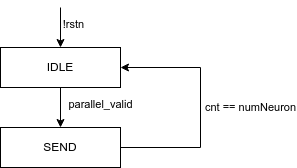

The diagram above was exported from draw.io. Its source (the exported page's mxGraphModel, read from the mxfile embedded in the PNG):
<mxGraphModel dx="412" dy="320" grid="1" gridSize="10" guides="1" tooltips="1" connect="1" arrows="1" fold="1" page="0" pageScale="1" pageWidth="850" pageHeight="1100" math="0" shadow="0">
  <root>
    <mxCell id="0" />
    <mxCell id="1" parent="0" />
    <mxCell id="2" value="IDLE" style="rounded=0;whiteSpace=wrap;html=1;" vertex="1" parent="1">
      <mxGeometry x="280" y="240" width="120" height="40" as="geometry" />
    </mxCell>
    <mxCell id="3" value="SEND" style="rounded=0;whiteSpace=wrap;html=1;" vertex="1" parent="1">
      <mxGeometry x="280" y="320" width="120" height="40" as="geometry" />
    </mxCell>
    <mxCell id="4" value="" style="endArrow=classic;html=1;exitX=0.5;exitY=1;exitDx=0;exitDy=0;rounded=0;curved=0;" edge="1" parent="1" source="2">
      <mxGeometry width="50" height="50" relative="1" as="geometry">
        <mxPoint x="290" y="460" as="sourcePoint" />
        <mxPoint x="340" y="320" as="targetPoint" />
      </mxGeometry>
    </mxCell>
    <mxCell id="5" value="parallel_valid" style="edgeLabel;html=1;align=center;verticalAlign=middle;resizable=0;points=[];labelBackgroundColor=none;" vertex="1" connectable="0" parent="4">
      <mxGeometry x="-0.16" y="2" relative="1" as="geometry">
        <mxPoint x="38" as="offset" />
      </mxGeometry>
    </mxCell>
    <mxCell id="6" value="" style="endArrow=classic;html=1;entryX=0.5;entryY=0;entryDx=0;entryDy=0;rounded=0;curved=0;" edge="1" parent="1" target="2">
      <mxGeometry width="50" height="50" relative="1" as="geometry">
        <mxPoint x="340" y="200" as="sourcePoint" />
        <mxPoint x="350" y="330" as="targetPoint" />
      </mxGeometry>
    </mxCell>
    <mxCell id="7" value="!rstn" style="edgeLabel;html=1;align=center;verticalAlign=middle;resizable=0;points=[];labelBackgroundColor=none;" vertex="1" connectable="0" parent="6">
      <mxGeometry x="-0.16" y="2" relative="1" as="geometry">
        <mxPoint x="11" as="offset" />
      </mxGeometry>
    </mxCell>
    <mxCell id="8" value="" style="endArrow=classic;html=1;entryX=1;entryY=0.5;entryDx=0;entryDy=0;exitX=1;exitY=0.5;exitDx=0;exitDy=0;rounded=0;curved=0;" edge="1" parent="1" source="3" target="2">
      <mxGeometry width="50" height="50" relative="1" as="geometry">
        <mxPoint x="410" y="430" as="sourcePoint" />
        <mxPoint x="410" y="470" as="targetPoint" />
        <Array as="points">
          <mxPoint x="480" y="340" />
          <mxPoint x="480" y="260" />
        </Array>
      </mxGeometry>
    </mxCell>
    <mxCell id="9" value="cnt == numNeuron" style="edgeLabel;html=1;align=center;verticalAlign=middle;resizable=0;points=[];labelBackgroundColor=none;" vertex="1" connectable="0" parent="8">
      <mxGeometry x="-0.16" y="2" relative="1" as="geometry">
        <mxPoint x="52" y="-19" as="offset" />
      </mxGeometry>
    </mxCell>
  </root>
</mxGraphModel>